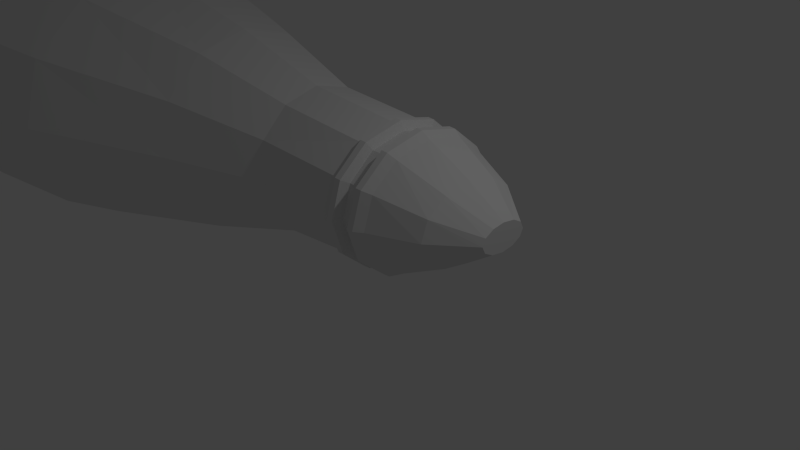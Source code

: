 # Source: cruiser_01.blend  (saved by Blender 2.66.1; exported with 4.5.12 LTS)
import bpy
from mathutils import Matrix  # noqa: F401  (used for matrix-valued properties, if any)

bpy.ops.wm.read_factory_settings(use_empty=True)
scene = bpy.context.scene
scene.name = 'Scene'

# ---- collections
col_collection_1 = bpy.data.collections.new('Collection 1'); scene.collection.children.link(col_collection_1)

# ---- world
world_world = bpy.data.worlds.new('World'); scene.world = world_world
world_world.color = (0.05088, 0.05088, 0.05088)
world_world.use_sun_shadow = False
world_world.sun_shadow_jitter_overblur = 0.0
world_world.cycles.sampling_method = 'MANUAL'
world_world.cycles.sample_map_resolution = 256

# ---- cameras
cam_camera = bpy.data.cameras.new('Camera')
cam_camera.clip_end = 100.0
cam_camera.lens = 35.0
cam_camera.sensor_width = 32.0
cam_camera.sensor_height = 18.0
cam_camera.ortho_scale = 7.314
cam_camera.dof.focus_distance = 0.0
cam_camera.dof.aperture_fstop = 128.0

# ---- lights
light_lamp = bpy.data.lights.new('Lamp', 'POINT')
light_lamp.transmission_factor = 0.0
light_lamp.cutoff_distance = 30.0
light_lamp.energy = 100.0
light_lamp.shadow_buffer_clip_start = 1.001
light_lamp.shadow_soft_size = 0.1
light_lamp.shadow_maximum_resolution = 0.006
light_lamp.use_absolute_resolution = True
light_lamp.cycles.use_multiple_importance_sampling = False

# ---- meshes
me_cylinder = bpy.data.meshes.new('Cylinder')
me_cylinder.from_pydata([(9.256e-30, 1.0, -1.0), (0.0, 0.8228, 1.0), (0.5, 0.866, -1.0), (0.5, 0.7125, 1.0), (0.866, 0.5, -1.0), (0.866, 0.4114, 1.0), (1.0, -4.371e-08, -1.0), (1.0, -6.061e-08, 1.0), (0.866, -0.5, -1.0), (0.866, -0.4114, 1.0), (0.5, -0.866, -1.0), (0.5, -0.7125, 1.0), (1.51e-07, -1.0, -1.0), (1.51e-07, -0.8228, 1.0), (-0.5, -0.866, -1.0), (-0.5, -0.7125, 1.0), (-0.866, -0.5, -1.0), (-0.866, -0.4114, 1.0), (-1.0, -4.649e-07, -1.0), (-1.0, -4.072e-07, 1.0), (-0.866, 0.5, -1.0), (-0.866, 0.4114, 1.0), (-0.5, 0.866, -1.0), (-0.5, 0.7125, 1.0), (-3.241e-08, 0.5129, 1.622), (0.3718, 0.4442, 1.622), (0.644, 0.2565, 1.622), (0.7436, -7.175e-08, 1.622), (0.644, -0.2565, 1.622), (0.3718, -0.4442, 1.622), (7.987e-08, -0.5129, 1.622), (-0.3718, -0.4442, 1.622), (-0.644, -0.2565, 1.622), (-0.7436, -2.878e-07, 1.622), (-0.644, 0.2565, 1.622), (-0.3718, 0.4442, 1.622), (-5.18e-08, 0.1809, 2.126), (0.1658, 0.1566, 2.126), (0.2872, 0.09044, 2.126), (0.3316, -9.716e-08, 2.126), (0.2872, -0.09044, 2.126), (0.1658, -0.1566, 2.126), (-1.722e-09, -0.1809, 2.126), (-0.1658, -0.1566, 2.126), (-0.2872, -0.09044, 2.126), (-0.3316, -1.733e-07, 2.126), (-0.2872, 0.09044, 2.126), (-0.1658, 0.1566, 2.126), (7.407e-10, 0.8965, 0.8853), (0.5373, 0.7764, 0.8853), (0.9306, 0.4482, 0.8853), (1.075, -5.284e-08, 0.8853), (0.9306, -0.4482, 0.8853), (0.5373, -0.7764, 0.8853), (1.63e-07, -0.8965, 0.8853), (-0.5373, -0.7764, 0.8853), (-0.9306, -0.4482, 0.8853), (-1.075, -4.304e-07, 0.8853), (-0.9306, 0.4482, 0.8853), (-0.5373, 0.7764, 0.8853), (7.407e-10, 0.9352, 0.4482), (-0.5373, 0.8099, 0.4482), (-0.9306, 0.4676, 0.4482), (-1.075, -4.431e-07, 0.4482), (0.9306, -0.4676, 0.4482), (1.075, -4.915e-08, 0.4482), (0.9306, 0.4676, 0.4482), (0.5373, 0.8099, 0.4482), (-0.9306, -0.4676, 0.4482), (-0.5373, -0.8099, 0.4482), (1.63e-07, -0.9352, 0.4482), (0.5373, -0.8099, 0.4482), (0.5, 0.7608, 0.3712), (0.866, 0.4392, 0.3712), (1.0, -5.53e-08, 0.3712), (0.866, -0.4392, 0.3712), (0.5, -0.7608, 0.3712), (1.51e-07, -0.8785, 0.3712), (-0.5, -0.7608, 0.3712), (-0.866, -0.4392, 0.3712), (-1.0, -4.253e-07, 0.3712), (-0.866, 0.4392, 0.3712), (-0.5, 0.7608, 0.3712), (2.91e-30, 0.8785, 0.3712), (7.407e-10, 0.9275, 0.5356), (-2.454e-10, 0.8139, 0.5833), (-4.157e-09, 0.8071, 0.7502), (7.407e-10, 0.9042, 0.7979), (-0.9306, 0.4637, 0.5356), (-0.8236, 0.407, 0.5833), (-0.8236, 0.4035, 0.7502), (-0.9306, 0.4521, 0.7979), (-1.075, -4.405e-07, 0.5356), (-0.951, -4.099e-07, 0.5833), (-0.951, -4.037e-07, 0.7502), (-1.075, -4.33e-07, 0.7979), (-0.5373, 0.8032, 0.5356), (-0.4755, 0.7049, 0.5833), (-0.4755, 0.6989, 0.7502), (-0.5373, 0.7831, 0.7979), (0.9306, -0.4637, 0.5356), (0.8236, -0.407, 0.5833), (0.8236, -0.4035, 0.7502), (0.9306, -0.4521, 0.7979), (0.9306, 0.4637, 0.5356), (0.8236, 0.407, 0.5833), (0.8236, 0.4035, 0.7502), (0.9306, 0.4521, 0.7979), (0.5373, 0.8032, 0.5356), (0.4755, 0.7049, 0.5833), (0.4755, 0.6989, 0.7502), (0.5373, 0.7831, 0.7979), (1.075, -4.989e-08, 0.5356), (0.951, -6.704e-08, 0.5833), (0.951, -6.378e-08, 0.7502), (1.075, -5.21e-08, 0.7979), (-0.9306, -0.4637, 0.5356), (-0.8236, -0.407, 0.5833), (-0.8236, -0.4035, 0.7502), (-0.9306, -0.4521, 0.7979), (1.63e-07, -0.9275, 0.5356), (1.433e-07, -0.8139, 0.5833), (1.394e-07, -0.8071, 0.7502), (1.63e-07, -0.9042, 0.7979), (0.5373, -0.8032, 0.5356), (0.4755, -0.7049, 0.5833), (0.4755, -0.6989, 0.7502), (0.5373, -0.7831, 0.7979), (-0.5373, -0.8032, 0.5356), (-0.4755, -0.7049, 0.5833), (-0.4755, -0.6989, 0.7502), (-0.5373, -0.7831, 0.7979), (7.912e-08, 1.454, -2.529), (0.7271, 1.259, -2.529), (1.259, 0.7271, -2.529), (1.454, -6.825e-08, -2.529), (1.259, -0.7271, -2.529), (0.7271, -1.259, -2.529), (2.987e-07, -1.454, -2.529), (-0.7271, -1.259, -2.529), (-1.259, -0.7271, -2.529), (-1.454, -6.807e-07, -2.529), (-1.259, 0.7271, -2.529), (-0.7271, 1.259, -2.529), (2.045e-07, 1.957, -4.897), (1.138, 1.695, -4.897), (1.971, 0.9786, -4.897), (2.276, -9.44e-08, -4.897), (1.971, -0.9786, -4.897), (1.138, -1.695, -4.897), (5.481e-07, -1.957, -4.897), (-1.138, -1.695, -4.897), (-1.971, -0.9786, -4.897), (-2.276, -9.188e-07, -4.897), (-1.971, 0.9786, -4.897), (-1.138, 1.695, -4.897), (2.757e-07, 2.277, -6.47), (1.325, 1.972, -6.47), (2.294, 1.138, -6.47), (2.649, -1.227e-07, -6.47), (2.294, -1.138, -6.47), (1.325, -1.972, -6.47), (6.757e-07, -2.277, -6.47), (-1.325, -1.972, -6.47), (-2.294, -1.138, -6.47), (-2.649, -1.082e-06, -6.47), (-2.294, 1.138, -6.47), (-1.325, 1.972, -6.47), (6.599e-07, 2.277, -15.26), (1.325, 1.972, -15.26), (2.294, 1.138, -15.26), (2.649, -5.069e-07, -15.26), (2.294, -1.138, -15.26), (1.325, -1.972, -15.26), (1.06e-06, -2.277, -15.26), (-1.325, -1.972, -15.26), (-2.294, -1.138, -15.26), (-2.649, -1.466e-06, -15.26), (-2.294, 1.138, -15.26), (-1.325, 1.972, -15.26), (1.294e-06, 2.277, -29.76), (1.325, 1.972, -29.76), (2.294, 1.138, -29.76), (2.649, -1.141e-06, -29.76), (2.294, -1.138, -29.76), (1.325, -1.972, -29.76), (1.694e-06, -2.277, -29.76), (-1.325, -1.972, -29.76), (-2.294, -1.138, -29.76), (-2.649, -2.1e-06, -29.76), (-2.294, 1.138, -29.76), (-1.325, 1.972, -29.76), (1.274e-06, 3.908, -29.76), (2.274, 3.385, -29.76), (3.938, 1.954, -29.76), (4.547, -9.257e-07, -29.76), (3.938, -1.954, -29.76), (2.274, -3.385, -29.76), (1.96e-06, -3.908, -29.76), (-2.274, -3.385, -29.76), (-3.938, -1.954, -29.76), (-4.547, -2.572e-06, -29.76), (-3.938, 1.954, -29.76), (-2.274, 3.385, -29.76), (1.997e-06, 3.908, -46.24), (2.274, 3.385, -46.24), (3.938, 1.954, -46.24), (4.547, -1.647e-06, -46.24), (3.938, -1.954, -46.24), (2.274, -3.385, -46.24), (2.682e-06, -3.908, -46.24), (-2.274, -3.385, -46.24), (-3.938, -1.954, -46.24), (-4.547, -3.293e-06, -46.24), (-3.938, 1.954, -46.24), (-2.274, 3.385, -46.24), (2.019e-06, 2.659, -46.24), (1.547, 2.303, -46.24), (2.679, 1.329, -46.24), (3.094, -1.87e-06, -46.24), (2.679, -1.329, -46.24), (1.547, -2.303, -46.24), (2.481e-06, -2.659, -46.24), (-1.547, -2.303, -46.24), (-2.679, -1.329, -46.24), (-3.094, -2.991e-06, -46.24), (-2.679, 1.329, -46.24), (-1.547, 2.303, -46.24), (1.699, 0.0004436, -46.24), (1.442, 0.534, -46.24), (0.8643, 0.6658, -46.24), (0.4014, 0.2965, -46.24), (0.4014, -0.2957, -46.24), (0.8643, -0.6649, -46.24), (1.442, -0.5331, -46.24), (-0.4011, 0.3018, -46.24), (-0.8672, 0.667, -46.24), (-1.443, 0.5303, -46.24), (-1.696, -0.005386, -46.24), (-1.434, -0.5367, -46.24), (-0.8559, -0.6636, -46.24), (-0.396, -0.2904, -46.24), (0.002656, -0.293, -46.24), (0.0001269, 0.2992, -46.24), (0.004242, -0.6642, -46.24), (-0.001441, 0.6664, -46.24), (1.699, 0.0004436, -46.24), (1.442, 0.534, -46.24), (0.8643, 0.6658, -46.24), (0.4014, 0.2965, -46.24), (0.4014, -0.2957, -46.24), (0.8643, -0.6649, -46.24), (1.442, -0.5331, -46.24), (-0.4011, 0.3018, -46.24), (-0.8672, 0.667, -46.24), (-1.443, 0.5303, -46.24), (-1.696, -0.005386, -46.24), (-1.434, -0.5367, -46.24), (-0.8559, -0.6636, -46.24), (-0.396, -0.2904, -46.24), (-0.4011, 0.3018, -46.24), (-0.8672, 0.667, -46.24), (-1.443, 0.5303, -46.24), (-1.696, -0.005386, -46.24), (-1.434, -0.5367, -46.24), (-0.8559, -0.6636, -46.24), (-0.396, -0.2904, -46.24), (3.093, 0.0004434, -49.8), (2.836, 0.534, -49.8), (2.258, 0.6658, -49.8), (1.795, 0.2965, -49.8), (1.795, -0.2957, -49.8), (2.258, -0.6649, -49.8), (2.836, -0.5331, -49.8), (-1.778, 0.3018, -49.8), (-2.244, 0.667, -49.8), (-2.821, 0.5303, -49.8), (-3.073, -0.005387, -49.8), (-2.812, -0.5367, -49.8), (-2.233, -0.6636, -49.8), (-1.773, -0.2904, -49.8), (-0.5537, 0.9045, -49.8), (-1.952, 2.0, -49.8), (-3.681, 1.59, -49.8), (-4.438, -0.01705, -49.8), (-3.653, -1.611, -49.8), (-1.918, -1.992, -49.8), (-0.5386, -0.8721, -49.8), (4.458, 0.0004437, -49.8), (3.687, 1.601, -49.8), (1.955, 1.996, -49.8), (0.5657, 0.8887, -49.8), (0.5657, -0.8879, -49.8), (1.955, -1.996, -49.8), (3.687, -1.6, -49.8), (-0.5537, 0.9045, -57.53), (-1.952, 2.0, -57.53), (-3.681, 1.59, -57.53), (-4.438, -0.01705, -57.53), (-3.653, -1.611, -57.53), (-1.918, -1.992, -57.53), (-0.5386, -0.8721, -57.53), (4.458, 0.0004433, -57.53), (3.687, 1.601, -57.53), (1.955, 1.996, -57.53), (0.5657, 0.8887, -57.53), (0.5657, -0.8879, -57.53), (1.955, -1.996, -57.53), (3.687, -1.6, -57.53)], [], [(48, 1, 3, 49), (49, 3, 5, 50), (50, 5, 7, 51), (51, 7, 9, 52), (52, 9, 11, 53), (53, 11, 13, 54), (54, 13, 15, 55), (55, 15, 17, 56), (56, 17, 19, 57), (57, 19, 21, 58), (58, 21, 23, 59), (59, 23, 1, 48), (23, 21, 34, 35), (19, 17, 32, 33), (15, 13, 30, 31), (11, 9, 28, 29), (7, 5, 26, 27), (3, 1, 24, 25), (1, 23, 35, 24), (21, 19, 33, 34), (17, 15, 31, 32), (13, 11, 29, 30), (9, 7, 27, 28), (5, 3, 25, 26), (31, 30, 42, 43), (25, 24, 36, 37), (32, 31, 43, 44), (26, 25, 37, 38), (33, 32, 44, 45), (27, 26, 38, 39), (34, 33, 45, 46), (28, 27, 39, 40), (35, 34, 46, 47), (29, 28, 40, 41), (24, 35, 47, 36), (30, 29, 41, 42), (42, 43, 36), (45, 46, 44), (43, 44, 47), (38, 39, 40), (42, 36, 37), (46, 47, 44), (36, 43, 47), (40, 41, 38), (41, 42, 37), (41, 37, 38), (87, 48, 49, 111), (111, 49, 50, 107), (107, 50, 51, 115), (115, 51, 52, 103), (103, 52, 53, 127), (127, 53, 54, 123), (123, 54, 55, 131), (131, 55, 56, 119), (119, 56, 57, 95), (95, 57, 58, 91), (91, 58, 59, 99), (99, 59, 48, 87), (77, 70, 69, 78), (78, 69, 68, 79), (81, 62, 61, 82), (73, 66, 65, 74), (83, 60, 67, 72), (76, 71, 70, 77), (75, 64, 71, 76), (80, 63, 62, 81), (79, 68, 63, 80), (82, 61, 60, 83), (74, 65, 64, 75), (72, 67, 66, 73), (12, 77, 78, 14), (14, 78, 79, 16), (20, 81, 82, 22), (4, 73, 74, 6), (0, 83, 72, 2), (10, 76, 77, 12), (8, 75, 76, 10), (18, 80, 81, 20), (16, 79, 80, 18), (22, 82, 83, 0), (6, 74, 75, 8), (2, 72, 73, 4), (60, 84, 108, 67), (84, 85, 109, 108), (85, 86, 110, 109), (86, 87, 111, 110), (67, 108, 104, 66), (108, 109, 105, 104), (109, 110, 106, 105), (110, 111, 107, 106), (66, 104, 112, 65), (104, 105, 113, 112), (105, 106, 114, 113), (106, 107, 115, 114), (65, 112, 100, 64), (112, 113, 101, 100), (113, 114, 102, 101), (114, 115, 103, 102), (64, 100, 124, 71), (100, 101, 125, 124), (101, 102, 126, 125), (102, 103, 127, 126), (71, 124, 120, 70), (124, 125, 121, 120), (125, 126, 122, 121), (126, 127, 123, 122), (70, 120, 128, 69), (120, 121, 129, 128), (121, 122, 130, 129), (122, 123, 131, 130), (69, 128, 116, 68), (128, 129, 117, 116), (129, 130, 118, 117), (130, 131, 119, 118), (68, 116, 92, 63), (116, 117, 93, 92), (117, 118, 94, 93), (118, 119, 95, 94), (63, 92, 88, 62), (92, 93, 89, 88), (93, 94, 90, 89), (94, 95, 91, 90), (62, 88, 96, 61), (88, 89, 97, 96), (89, 90, 98, 97), (90, 91, 99, 98), (61, 96, 84, 60), (96, 97, 85, 84), (97, 98, 86, 85), (98, 99, 87, 86), (22, 0, 132, 143), (18, 20, 142, 141), (14, 16, 140, 139), (10, 12, 138, 137), (6, 8, 136, 135), (2, 4, 134, 133), (20, 22, 143, 142), (16, 18, 141, 140), (12, 14, 139, 138), (8, 10, 137, 136), (4, 6, 135, 134), (0, 2, 133, 132), (140, 141, 153, 152), (134, 135, 147, 146), (141, 142, 154, 153), (135, 136, 148, 147), (142, 143, 155, 154), (136, 137, 149, 148), (143, 132, 144, 155), (137, 138, 150, 149), (138, 139, 151, 150), (132, 133, 145, 144), (139, 140, 152, 151), (133, 134, 146, 145), (152, 153, 165, 164), (146, 147, 159, 158), (153, 154, 166, 165), (147, 148, 160, 159), (154, 155, 167, 166), (148, 149, 161, 160), (155, 144, 156, 167), (149, 150, 162, 161), (150, 151, 163, 162), (144, 145, 157, 156), (151, 152, 164, 163), (145, 146, 158, 157), (165, 166, 178, 177), (159, 160, 172, 171), (166, 167, 179, 178), (160, 161, 173, 172), (167, 156, 168, 179), (161, 162, 174, 173), (162, 163, 175, 174), (156, 157, 169, 168), (163, 164, 176, 175), (157, 158, 170, 169), (164, 165, 177, 176), (158, 159, 171, 170), (178, 179, 191, 190), (172, 173, 185, 184), (179, 168, 180, 191), (173, 174, 186, 185), (174, 175, 187, 186), (168, 169, 181, 180), (175, 176, 188, 187), (169, 170, 182, 181), (176, 177, 189, 188), (170, 171, 183, 182), (177, 178, 190, 189), (171, 172, 184, 183), (190, 191, 203, 202), (184, 185, 197, 196), (191, 180, 192, 203), (185, 186, 198, 197), (186, 187, 199, 198), (180, 181, 193, 192), (187, 188, 200, 199), (181, 182, 194, 193), (188, 189, 201, 200), (182, 183, 195, 194), (189, 190, 202, 201), (183, 184, 196, 195), (203, 192, 204, 215), (197, 198, 210, 209), (198, 199, 211, 210), (192, 193, 205, 204), (199, 200, 212, 211), (193, 194, 206, 205), (200, 201, 213, 212), (194, 195, 207, 206), (201, 202, 214, 213), (195, 196, 208, 207), (202, 203, 215, 214), (196, 197, 209, 208), (210, 211, 223, 222), (204, 205, 217, 216), (211, 212, 224, 223), (205, 206, 218, 217), (212, 213, 225, 224), (206, 207, 219, 218), (213, 214, 226, 225), (207, 208, 220, 219), (214, 215, 227, 226), (208, 209, 221, 220), (215, 204, 216, 227), (209, 210, 222, 221), (242, 232, 231, 243), (244, 233, 232, 242), (243, 231, 230, 245), (218, 229, 230, 217), (241, 242, 243, 235), (240, 244, 242, 241), (235, 243, 245, 236), (226, 237, 238, 225), (227, 236, 237, 226), (224, 239, 240, 223), (225, 238, 239, 224), (217, 230, 245, 216), (216, 245, 236, 227), (223, 240, 244, 222), (222, 244, 233, 221), (221, 233, 234, 220), (220, 234, 228, 219), (219, 228, 229, 218), (232, 233, 251, 250), (240, 239, 257, 258), (234, 233, 251, 252), (240, 241, 259, 258), (228, 234, 252, 246), (229, 228, 246, 247), (241, 235, 253, 259), (235, 236, 254, 253), (230, 229, 247, 248), (237, 236, 254, 255), (230, 231, 249, 248), (238, 237, 255, 256), (231, 232, 250, 249), (239, 238, 256, 257), (258, 259, 266, 265), (255, 254, 261, 262), (258, 257, 264, 265), (253, 254, 261, 260), (257, 256, 263, 264), (259, 253, 260, 266), (256, 255, 262, 263), (250, 251, 272, 271), (262, 261, 275, 276), (252, 251, 272, 273), (263, 262, 276, 277), (246, 252, 273, 267), (247, 246, 267, 268), (264, 263, 277, 278), (248, 247, 268, 269), (265, 264, 278, 279), (248, 249, 270, 269), (265, 266, 280, 279), (249, 250, 271, 270), (266, 260, 274, 280), (260, 261, 275, 274), (279, 278, 285, 286), (274, 275, 282, 281), (278, 277, 284, 285), (280, 274, 281, 287), (277, 276, 283, 284), (279, 280, 287, 286), (276, 275, 282, 283), (271, 272, 293, 292), (268, 267, 288, 289), (270, 271, 292, 291), (267, 273, 294, 288), (269, 270, 291, 290), (273, 272, 293, 294), (269, 268, 289, 290), (284, 283, 297, 298), (290, 289, 303, 304), (285, 284, 298, 299), (290, 291, 305, 304), (286, 285, 299, 300), (291, 292, 306, 305), (286, 287, 301, 300), (292, 293, 307, 306), (287, 281, 295, 301), (281, 282, 296, 295), (294, 293, 307, 308), (283, 282, 296, 297), (288, 294, 308, 302), (289, 288, 302, 303)])
me_cylinder.use_remesh_preserve_volume = False
me_cylinder.use_remesh_preserve_attributes = False
me_cylinder.use_mirror_vertex_groups = False
me_cylinder.update()

# ---- objects
ob_cylinder = bpy.data.objects.new('Cylinder', me_cylinder)
ob_lamp = bpy.data.objects.new('Lamp', light_lamp)
ob_camera = bpy.data.objects.new('Camera', cam_camera)

# ---- transforms, parenting, visibility, modifiers, constraints
ob_cylinder.location = (0.0, 0.0, 1.022)
ob_cylinder.rotation_euler = (1.571, -0.0, 1.571)
ob_cylinder.lineart.crease_threshold = 0.0
ob_lamp.location = (4.076, 1.005, 5.904)
ob_lamp.rotation_euler = (0.6503, 0.05522, 1.866)
ob_lamp.lock_rotations_4d = False
ob_lamp.empty_display_type = 'ARROWS'
ob_lamp.color = (0.0, 0.0, 0.0, 0.0)
ob_lamp.lineart.crease_threshold = 0.0
ob_camera.location = (7.481, -6.508, 5.344)
ob_camera.rotation_euler = (1.109, 0.01082, 0.8149)
ob_camera.lock_rotations_4d = False
ob_camera.empty_display_type = 'ARROWS'
ob_camera.color = (0.0, 0.0, 0.0, 0.0)
ob_camera.display_type = 'WIRE'
ob_camera.lineart.crease_threshold = 0.0

# ---- collection membership
col_collection_1.objects.link(ob_cylinder)
col_collection_1.objects.link(ob_lamp)
col_collection_1.objects.link(ob_camera)

# ---- scene / render settings (as saved in the file)
scene.camera = ob_camera
scene.frame_start = 1; scene.frame_end = 250; scene.frame_set(0)
scene.render.engine = 'BLENDER_EEVEE_NEXT'
scene.render.image_settings.color_mode = 'RGB'
scene.render.image_settings.compression = 90
scene.render.resolution_percentage = 50
scene.render.dither_intensity = 0.0
scene.render.bake_margin = 2
scene.cycles.use_denoising = False
scene.cycles.samples = 10
scene.cycles.sampling_pattern = 'TABULATED_SOBOL'
scene.cycles.light_sampling_threshold = 0.0
scene.cycles.use_adaptive_sampling = False
scene.cycles.use_light_tree = False
scene.cycles.blur_glossy = 0.0
scene.cycles.volume_bounces = 1
scene.cycles.pixel_filter_type = 'GAUSSIAN'
scene.cycles.sample_clamp_indirect = 0.0
scene.view_settings.view_transform = 'Standard'
bpy.context.view_layer.update()
